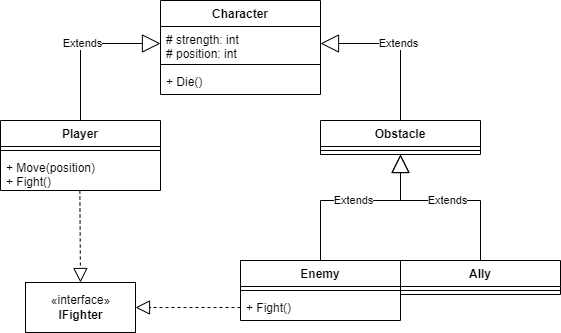

The diagram above was exported from draw.io. Its source (the exported page's mxGraphModel, read from the mxfile embedded in the PNG):
<mxGraphModel dx="1185" dy="642" grid="1" gridSize="10" guides="1" tooltips="1" connect="1" arrows="1" fold="1" page="1" pageScale="1" pageWidth="827" pageHeight="1169" math="0" shadow="0">
  <root>
    <mxCell id="0" />
    <mxCell id="1" parent="0" />
    <mxCell id="fx5_Q162tmEIWuG9FQLF-1" value="Character" style="swimlane;fontStyle=1;align=center;verticalAlign=top;childLayout=stackLayout;horizontal=1;startSize=26;horizontalStack=0;resizeParent=1;resizeParentMax=0;resizeLast=0;collapsible=1;marginBottom=0;" vertex="1" parent="1">
      <mxGeometry x="334" y="40" width="160" height="94" as="geometry" />
    </mxCell>
    <mxCell id="fx5_Q162tmEIWuG9FQLF-2" value="# strength: int&#10;# position: int" style="text;strokeColor=none;fillColor=none;align=left;verticalAlign=top;spacingLeft=4;spacingRight=4;overflow=hidden;rotatable=0;points=[[0,0.5],[1,0.5]];portConstraint=eastwest;" vertex="1" parent="fx5_Q162tmEIWuG9FQLF-1">
      <mxGeometry y="26" width="160" height="34" as="geometry" />
    </mxCell>
    <mxCell id="fx5_Q162tmEIWuG9FQLF-3" value="" style="line;strokeWidth=1;fillColor=none;align=left;verticalAlign=middle;spacingTop=-1;spacingLeft=3;spacingRight=3;rotatable=0;labelPosition=right;points=[];portConstraint=eastwest;strokeColor=inherit;" vertex="1" parent="fx5_Q162tmEIWuG9FQLF-1">
      <mxGeometry y="60" width="160" height="8" as="geometry" />
    </mxCell>
    <mxCell id="fx5_Q162tmEIWuG9FQLF-4" value="+ Die()" style="text;strokeColor=none;fillColor=none;align=left;verticalAlign=top;spacingLeft=4;spacingRight=4;overflow=hidden;rotatable=0;points=[[0,0.5],[1,0.5]];portConstraint=eastwest;" vertex="1" parent="fx5_Q162tmEIWuG9FQLF-1">
      <mxGeometry y="68" width="160" height="26" as="geometry" />
    </mxCell>
    <mxCell id="fx5_Q162tmEIWuG9FQLF-5" value="Enemy" style="swimlane;fontStyle=1;align=center;verticalAlign=top;childLayout=stackLayout;horizontal=1;startSize=26;horizontalStack=0;resizeParent=1;resizeParentMax=0;resizeLast=0;collapsible=1;marginBottom=0;" vertex="1" parent="1">
      <mxGeometry x="414" y="300" width="160" height="60" as="geometry" />
    </mxCell>
    <mxCell id="fx5_Q162tmEIWuG9FQLF-7" value="" style="line;strokeWidth=1;fillColor=none;align=left;verticalAlign=middle;spacingTop=-1;spacingLeft=3;spacingRight=3;rotatable=0;labelPosition=right;points=[];portConstraint=eastwest;strokeColor=inherit;" vertex="1" parent="fx5_Q162tmEIWuG9FQLF-5">
      <mxGeometry y="26" width="160" height="8" as="geometry" />
    </mxCell>
    <mxCell id="fx5_Q162tmEIWuG9FQLF-8" value="+ Fight()" style="text;strokeColor=none;fillColor=none;align=left;verticalAlign=top;spacingLeft=4;spacingRight=4;overflow=hidden;rotatable=0;points=[[0,0.5],[1,0.5]];portConstraint=eastwest;" vertex="1" parent="fx5_Q162tmEIWuG9FQLF-5">
      <mxGeometry y="34" width="160" height="26" as="geometry" />
    </mxCell>
    <mxCell id="fx5_Q162tmEIWuG9FQLF-9" value="Player" style="swimlane;fontStyle=1;align=center;verticalAlign=top;childLayout=stackLayout;horizontal=1;startSize=26;horizontalStack=0;resizeParent=1;resizeParentMax=0;resizeLast=0;collapsible=1;marginBottom=0;" vertex="1" parent="1">
      <mxGeometry x="174" y="160" width="160" height="70" as="geometry" />
    </mxCell>
    <mxCell id="fx5_Q162tmEIWuG9FQLF-11" value="" style="line;strokeWidth=1;fillColor=none;align=left;verticalAlign=middle;spacingTop=-1;spacingLeft=3;spacingRight=3;rotatable=0;labelPosition=right;points=[];portConstraint=eastwest;strokeColor=inherit;" vertex="1" parent="fx5_Q162tmEIWuG9FQLF-9">
      <mxGeometry y="26" width="160" height="8" as="geometry" />
    </mxCell>
    <mxCell id="fx5_Q162tmEIWuG9FQLF-12" value="+ Move(position)&#10;+ Fight()" style="text;strokeColor=none;fillColor=none;align=left;verticalAlign=top;spacingLeft=4;spacingRight=4;overflow=hidden;rotatable=0;points=[[0,0.5],[1,0.5]];portConstraint=eastwest;" vertex="1" parent="fx5_Q162tmEIWuG9FQLF-9">
      <mxGeometry y="34" width="160" height="36" as="geometry" />
    </mxCell>
    <mxCell id="fx5_Q162tmEIWuG9FQLF-13" value="Obstacle" style="swimlane;fontStyle=1;align=center;verticalAlign=top;childLayout=stackLayout;horizontal=1;startSize=26;horizontalStack=0;resizeParent=1;resizeParentMax=0;resizeLast=0;collapsible=1;marginBottom=0;" vertex="1" parent="1">
      <mxGeometry x="494" y="160" width="160" height="34" as="geometry" />
    </mxCell>
    <mxCell id="fx5_Q162tmEIWuG9FQLF-14" value="" style="line;strokeWidth=1;fillColor=none;align=left;verticalAlign=middle;spacingTop=-1;spacingLeft=3;spacingRight=3;rotatable=0;labelPosition=right;points=[];portConstraint=eastwest;strokeColor=inherit;" vertex="1" parent="fx5_Q162tmEIWuG9FQLF-13">
      <mxGeometry y="26" width="160" height="8" as="geometry" />
    </mxCell>
    <mxCell id="fx5_Q162tmEIWuG9FQLF-16" value="Ally" style="swimlane;fontStyle=1;align=center;verticalAlign=top;childLayout=stackLayout;horizontal=1;startSize=26;horizontalStack=0;resizeParent=1;resizeParentMax=0;resizeLast=0;collapsible=1;marginBottom=0;" vertex="1" parent="1">
      <mxGeometry x="574" y="300" width="160" height="34" as="geometry" />
    </mxCell>
    <mxCell id="fx5_Q162tmEIWuG9FQLF-17" value="" style="line;strokeWidth=1;fillColor=none;align=left;verticalAlign=middle;spacingTop=-1;spacingLeft=3;spacingRight=3;rotatable=0;labelPosition=right;points=[];portConstraint=eastwest;strokeColor=inherit;" vertex="1" parent="fx5_Q162tmEIWuG9FQLF-16">
      <mxGeometry y="26" width="160" height="8" as="geometry" />
    </mxCell>
    <mxCell id="fx5_Q162tmEIWuG9FQLF-20" value="Extends" style="endArrow=block;endSize=16;endFill=0;html=1;rounded=0;exitX=0.5;exitY=0;exitDx=0;exitDy=0;entryX=0;entryY=0.5;entryDx=0;entryDy=0;" edge="1" parent="1" source="fx5_Q162tmEIWuG9FQLF-9" target="fx5_Q162tmEIWuG9FQLF-2">
      <mxGeometry width="160" relative="1" as="geometry">
        <mxPoint x="240" y="310" as="sourcePoint" />
        <mxPoint x="400" y="310" as="targetPoint" />
        <Array as="points">
          <mxPoint x="254" y="83" />
        </Array>
      </mxGeometry>
    </mxCell>
    <mxCell id="fx5_Q162tmEIWuG9FQLF-25" value="Extends" style="endArrow=block;endSize=16;endFill=0;html=1;rounded=0;entryX=0.5;entryY=1;entryDx=0;entryDy=0;exitX=0.5;exitY=0;exitDx=0;exitDy=0;" edge="1" parent="1" source="fx5_Q162tmEIWuG9FQLF-16" target="fx5_Q162tmEIWuG9FQLF-13">
      <mxGeometry width="160" relative="1" as="geometry">
        <mxPoint x="340" y="280" as="sourcePoint" />
        <mxPoint x="500" y="280" as="targetPoint" />
        <Array as="points">
          <mxPoint x="654" y="240" />
          <mxPoint x="574" y="240" />
        </Array>
      </mxGeometry>
    </mxCell>
    <mxCell id="fx5_Q162tmEIWuG9FQLF-26" value="Extends" style="endArrow=block;endSize=16;endFill=0;html=1;rounded=0;exitX=0.5;exitY=0;exitDx=0;exitDy=0;entryX=0.5;entryY=1;entryDx=0;entryDy=0;" edge="1" parent="1" source="fx5_Q162tmEIWuG9FQLF-5" target="fx5_Q162tmEIWuG9FQLF-13">
      <mxGeometry width="160" relative="1" as="geometry">
        <mxPoint x="350" y="290" as="sourcePoint" />
        <mxPoint x="550" y="210" as="targetPoint" />
        <Array as="points">
          <mxPoint x="494" y="240" />
          <mxPoint x="574" y="240" />
        </Array>
      </mxGeometry>
    </mxCell>
    <mxCell id="fx5_Q162tmEIWuG9FQLF-27" value="Extends" style="endArrow=block;endSize=16;endFill=0;html=1;rounded=0;exitX=0.5;exitY=0;exitDx=0;exitDy=0;entryX=1;entryY=0.5;entryDx=0;entryDy=0;" edge="1" parent="1" source="fx5_Q162tmEIWuG9FQLF-13" target="fx5_Q162tmEIWuG9FQLF-2">
      <mxGeometry width="160" relative="1" as="geometry">
        <mxPoint x="360" y="300" as="sourcePoint" />
        <mxPoint x="520" y="300" as="targetPoint" />
        <Array as="points">
          <mxPoint x="574" y="83" />
        </Array>
      </mxGeometry>
    </mxCell>
    <mxCell id="fx5_Q162tmEIWuG9FQLF-28" value="«interface»&lt;br&gt;&lt;b&gt;IFighter&lt;/b&gt;" style="html=1;" vertex="1" parent="1">
      <mxGeometry x="199" y="322" width="110" height="50" as="geometry" />
    </mxCell>
    <mxCell id="fx5_Q162tmEIWuG9FQLF-29" value="" style="endArrow=block;dashed=1;endFill=0;endSize=12;html=1;rounded=0;entryX=1;entryY=0.5;entryDx=0;entryDy=0;exitX=0;exitY=0.5;exitDx=0;exitDy=0;" edge="1" parent="1" source="fx5_Q162tmEIWuG9FQLF-8" target="fx5_Q162tmEIWuG9FQLF-28">
      <mxGeometry width="160" relative="1" as="geometry">
        <mxPoint x="400" y="340" as="sourcePoint" />
        <mxPoint x="220" y="450" as="targetPoint" />
      </mxGeometry>
    </mxCell>
    <mxCell id="fx5_Q162tmEIWuG9FQLF-30" value="" style="endArrow=block;dashed=1;endFill=0;endSize=12;html=1;rounded=0;entryX=0.5;entryY=0;entryDx=0;entryDy=0;exitX=0.496;exitY=1;exitDx=0;exitDy=0;exitPerimeter=0;" edge="1" parent="1" source="fx5_Q162tmEIWuG9FQLF-12" target="fx5_Q162tmEIWuG9FQLF-28">
      <mxGeometry width="160" relative="1" as="geometry">
        <mxPoint x="424" y="357" as="sourcePoint" />
        <mxPoint x="230" y="335" as="targetPoint" />
      </mxGeometry>
    </mxCell>
  </root>
</mxGraphModel>